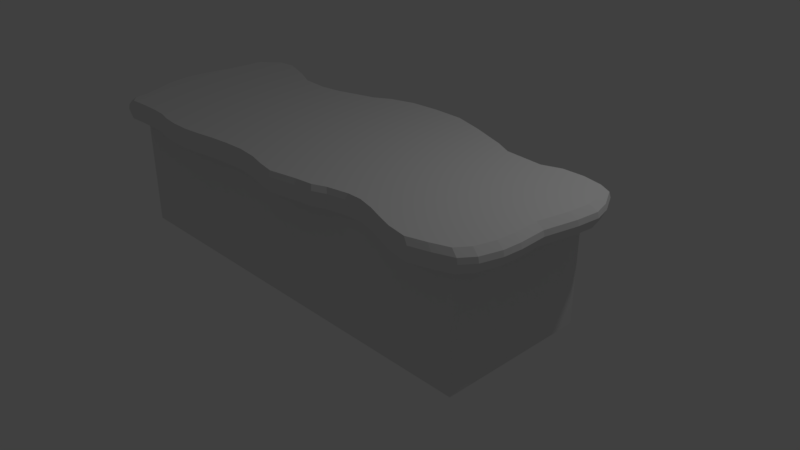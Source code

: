# Source: Desk1w-wood.blend  (saved by Blender 2.78.0; exported with 4.5.12 LTS)
import bpy
from mathutils import Matrix  # noqa: F401  (used for matrix-valued properties, if any)

bpy.ops.wm.read_factory_settings(use_empty=True)
scene = bpy.context.scene
scene.name = 'Scene'

# ---- collections
col_collection_1 = bpy.data.collections.new('Collection 1'); scene.collection.children.link(col_collection_1)

# ---- world
world_world = bpy.data.worlds.new('World'); scene.world = world_world
world_world.color = (0.05088, 0.05088, 0.05088)
world_world.use_sun_shadow = False
world_world.sun_shadow_jitter_overblur = 0.0
world_world.cycles.sampling_method = 'MANUAL'

# ---- cameras
cam_camera = bpy.data.cameras.new('Camera')
cam_camera.clip_end = 100.0
cam_camera.lens = 35.0
cam_camera.sensor_width = 32.0
cam_camera.sensor_height = 18.0
cam_camera.ortho_scale = 7.314
cam_camera.dof.focus_distance = 0.0
cam_camera.dof.aperture_fstop = 128.0

# ---- lights
light_lamp = bpy.data.lights.new('Lamp', 'POINT')
light_lamp.transmission_factor = 0.0
light_lamp.cutoff_distance = 30.0
light_lamp.energy = 100.0
light_lamp.shadow_buffer_clip_start = 1.001
light_lamp.shadow_soft_size = 0.1
light_lamp.shadow_maximum_resolution = 0.006
light_lamp.use_absolute_resolution = True

# ---- meshes
me_cube_001 = bpy.data.meshes.new('Cube.001')
me_cube_001.from_pydata([(-1.0, -1.119, -0.9336), (-1.0, -1.119, 1.0), (-1.0, 1.093, -0.9336), (-1.0, 1.093, 1.0), (5.29, -1.119, -0.9336), (5.29, -1.119, 1.0), (5.29, 1.093, -0.9336), (5.29, 1.093, 1.0), (4.63, 1.093, -0.9336), (4.63, 1.093, 1.0), (4.63, -1.119, -0.9336), (4.63, -1.119, 1.0), (2.573, 1.093, -0.9336), (2.573, -1.119, 1.0), (2.573, 1.093, 1.0), (2.573, -1.119, -0.9336), (-0.2893, 1.093, -0.9336), (-0.2893, -1.119, 1.0), (-0.2893, 1.093, 1.0), (-0.2893, -1.119, -0.9336), (1.579, 1.093, 1.0), (1.579, -1.119, -0.9336), (1.579, 1.093, -0.9336), (1.579, -1.119, 1.0), (-1.0, -1.119, 0.5399), (-1.0, 1.093, 0.5399), (5.29, 1.093, 0.5399), (5.29, -1.119, 0.5399), (4.63, -1.119, 0.5399), (4.63, 1.093, 0.5399), (2.573, 1.093, 0.5399), (2.573, -1.119, 0.5399), (-0.2893, 1.093, 0.5399), (-0.2893, -1.119, 0.5399), (1.579, -1.119, 0.5399), (1.579, 1.093, 0.5399), (-1.0, 1.093, -0.06287), (5.29, 1.093, -0.06287), (5.29, -1.119, -0.06287), (4.63, -1.119, -0.06287), (4.63, 1.093, -0.06287), (2.573, 1.093, -0.06287), (2.573, -1.119, -0.06287), (-0.2893, 1.093, -0.06287), (-0.2893, -1.119, -0.06287), (1.579, -1.119, -0.06287), (1.579, 1.093, -0.06287), (-1.0, -1.119, -0.06287), (-1.0, 1.093, -0.5786), (5.29, 1.093, -0.5786), (5.29, -1.119, -0.5786), (4.63, -1.119, -0.5786), (4.63, 1.093, -0.5786), (2.573, 1.093, -0.5786), (2.573, -1.119, -0.5786), (-0.2893, 1.093, -0.5786), (-0.2893, -1.119, -0.5786), (1.579, -1.119, -0.5786), (1.579, 1.093, -0.5786), (-1.0, -1.119, -0.5786), (4.63, 1.093, 0.5399), (2.573, 1.093, 0.5399), (4.63, 1.093, -0.06287), (2.573, 1.093, -0.06287), (4.63, -0.5807, 0.5399), (2.573, -0.5807, 0.5399), (4.63, -0.5807, -0.06287), (2.573, -0.5807, -0.06287), (4.63, -0.5674, -0.06287), (2.573, -0.5674, -0.06287), (4.63, -0.5674, -0.5786), (2.573, -0.5674, -0.5786), (-0.2893, -0.5851, 0.5399), (1.579, -0.5851, 0.5399), (-0.2893, -0.5851, -0.06287), (1.579, -0.5851, -0.06287), (-0.2893, -0.5806, -0.06287), (1.579, -0.5806, -0.06287), (-0.2893, -0.5806, -0.5786), (1.579, -0.5806, -0.5786), (3.929, -1.185, 0.8943), (0.2938, 1.184, 0.8943), (4.188, -1.25, 0.8943), (-0.1444, 1.216, 0.8943), (4.415, -1.331, 0.8943), (-0.5013, 1.379, 0.8943), (4.659, -1.412, 0.8943), (-1.004, 1.557, 0.8943), (4.951, -1.461, 0.8943), (-1.28, 1.525, 0.8943), (5.227, -1.38, 0.8943), (-1.572, 1.281, 0.8943), (5.486, -1.282, 0.8943), (-1.572, 1.054, 0.8943), (5.616, -1.104, 0.8943), (-1.268, -1.234, 0.8943), (-1.589, 0.7135, 0.8943), (5.697, -0.8119, 0.8943), (-1.134, -1.347, 0.8943), (-1.621, 0.4376, 0.8943), (5.714, -0.5522, 0.8943), (-0.8096, -1.331, 0.8943), (-1.653, 0.1293, 0.8943), (5.697, -0.1628, 0.8943), (-0.5338, -1.331, 0.8943), (-1.653, -0.1303, 0.8943), (5.795, 0.3078, 0.8943), (-0.2904, -1.347, 0.8943), (-1.572, -0.4549, 0.8943), (-1.313, -1.007, 0.8943), (5.827, 0.6323, 0.8943), (-0.09567, -1.396, 0.8943), (5.762, 0.8757, 0.8943), (0.1802, -1.428, 0.8943), (5.6, 1.184, 0.8943), (0.4723, -1.428, 0.8943), (5.308, 1.249, 0.8943), (0.7481, -1.396, 0.8943), (4.983, 1.249, 0.8943), (1.04, -1.347, 0.8943), (4.707, 1.152, 0.8943), (1.332, -1.315, 0.8943), (4.123, 1.2, 0.8943), (1.657, -1.299, 0.8943), (3.864, 1.33, 0.8943), (1.981, -1.331, 0.8943), (3.296, 1.541, 0.8943), (2.241, -1.396, 0.8943), (2.809, 1.687, 0.8943), (2.517, -1.445, 0.8943), (2.322, 1.703, 0.8943), (2.939, -1.364, 0.8943), (1.868, 1.671, 0.8943), (3.198, -1.331, 0.8943), (1.495, 1.557, 0.8943), (3.393, -1.25, 0.8943), (3.718, -1.185, 0.8943), (1.251, 1.411, 0.8943), (0.6345, 1.233, 0.8943), (-1.253, -0.9913, 0.7532), (-1.508, -0.4494, 0.7532), (-1.588, -0.1306, 0.7532), (-1.588, 0.1244, 0.7532), (-1.556, 0.4273, 0.7532), (-1.524, 0.6982, 0.7532), (-1.508, 1.033, 0.7532), (-1.508, 1.256, 0.7532), (-1.221, 1.495, 0.7532), (-0.9501, 1.527, 0.7532), (-0.456, 1.352, 0.7532), (-0.1053, 1.192, 0.7532), (0.325, 1.16, 0.7532), (0.6598, 1.208, 0.7532), (1.265, 1.384, 0.7532), (1.505, 1.527, 0.7532), (1.871, 1.639, 0.7532), (2.317, 1.671, 0.7532), (2.796, 1.655, 0.7532), (3.274, 1.511, 0.7532), (3.832, 1.304, 0.7532), (4.087, 1.176, 0.7532), (4.66, 1.129, 0.7532), (4.931, 1.224, 0.7532), (5.25, 1.224, 0.7532), (5.537, 1.16, 0.7532), (5.696, 0.8576, 0.7532), (5.76, 0.6185, 0.7532), (5.728, 0.2997, 0.7532), (5.633, -0.1625, 0.7532), (5.649, -0.545, 0.7532), (5.633, -0.8, 0.7532), (5.553, -1.087, 0.7532), (5.426, -1.262, 0.7532), (5.17, -1.358, 0.7532), (4.9, -1.438, 0.7532), (4.613, -1.39, 0.7532), (4.374, -1.31, 0.7532), (4.15, -1.23, 0.7532), (3.895, -1.167, 0.7532), (3.688, -1.167, 0.7532), (3.369, -1.23, 0.7532), (3.178, -1.31, 0.7532), (2.923, -1.342, 0.7532), (2.509, -1.422, 0.7532), (2.238, -1.374, 0.7532), (1.983, -1.31, 0.7532), (1.664, -1.278, 0.7532), (1.345, -1.294, 0.7532), (1.058, -1.326, 0.7532), (0.7713, -1.374, 0.7532), (0.5004, -1.406, 0.7532), (0.2135, -1.406, 0.7532), (-0.0575, -1.374, 0.7532), (-0.2488, -1.326, 0.7532), (-0.4879, -1.31, 0.7532), (-0.7588, -1.31, 0.7532), (-1.078, -1.326, 0.7532), (-1.209, -1.214, 0.7532), (-1.2, -0.9781, 1.035), (-1.451, -0.4449, 1.035), (-1.529, -0.1311, 1.035), (-1.529, 0.1198, 1.035), (-1.498, 0.4178, 1.035), (-1.466, 0.6845, 1.035), (-1.451, 1.014, 1.035), (-1.451, 1.233, 1.035), (-1.168, 1.469, 1.035), (-0.9016, 1.5, 1.035), (-0.4153, 1.328, 1.035), (-0.07028, 1.171, 1.035), (0.3532, 1.139, 1.035), (0.6826, 1.186, 1.035), (1.279, 1.359, 1.035), (1.514, 1.5, 1.035), (1.875, 1.61, 1.035), (2.314, 1.641, 1.035), (2.784, 1.626, 1.035), (3.255, 1.484, 1.035), (3.804, 1.281, 1.035), (4.055, 1.155, 1.035), (4.62, 1.108, 1.035), (4.886, 1.202, 1.035), (5.2, 1.202, 1.035), (5.482, 1.139, 1.035), (5.639, 0.8413, 1.035), (5.702, 0.6061, 1.035), (5.671, 0.2924, 1.035), (5.576, -0.1625, 1.035), (5.592, -0.539, 1.035), (5.576, -0.7899, 1.035), (5.498, -1.072, 1.035), (5.372, -1.245, 1.035), (5.122, -1.339, 1.035), (4.855, -1.417, 1.035), (4.573, -1.37, 1.035), (4.337, -1.292, 1.035), (4.118, -1.213, 1.035), (3.867, -1.151, 1.035), (3.663, -1.151, 1.035), (3.349, -1.213, 1.035), (3.161, -1.292, 1.035), (2.91, -1.323, 1.035), (2.502, -1.402, 1.035), (2.235, -1.355, 1.035), (1.984, -1.292, 1.035), (1.671, -1.26, 1.035), (1.357, -1.276, 1.035), (1.075, -1.308, 1.035), (0.7924, -1.355, 1.035), (0.5258, -1.386, 1.035), (0.2434, -1.386, 1.035), (-0.02322, -1.355, 1.035), (-0.2114, -1.308, 1.035), (-0.4467, -1.292, 1.035), (-0.7134, -1.292, 1.035), (-1.027, -1.308, 1.035), (-1.156, -1.198, 1.035), (3.919, -1.18, 0.9649), (0.303, 1.177, 0.9648), (4.177, -1.244, 0.9649), (-0.1328, 1.209, 0.9648), (4.366, -1.306, 0.966), (-0.4879, 1.371, 0.9648), (4.645, -1.406, 0.9648), (-0.9883, 1.548, 0.9648), (4.936, -1.454, 0.9648), (-1.263, 1.516, 0.9648), (5.21, -1.373, 0.9648), (-1.553, 1.274, 0.9648), (5.468, -1.276, 0.9648), (-1.553, 1.048, 0.9648), (5.597, -1.099, 0.9648), (-1.25, -1.228, 0.9648), (-1.569, 0.7089, 0.9648), (5.678, -0.8084, 0.9648), (-1.117, -1.341, 0.9649), (-1.602, 0.4345, 0.9648), (5.694, -0.5501, 0.9648), (-0.7946, -1.325, 0.9649), (-1.634, 0.1278, 0.9649), (5.678, -0.1627, 0.9648), (-0.5202, -1.325, 0.9649), (-1.634, -0.1304, 0.9649), (5.775, 0.3054, 0.9649), (-0.278, -1.341, 0.9649), (-1.553, -0.4532, 0.9648), (5.807, 0.6282, 0.9649), (-0.08434, -1.389, 0.9649), (5.743, 0.8703, 0.9649), (0.1901, -1.422, 0.9648), (5.581, 1.177, 0.9649), (0.4806, -1.422, 0.9648), (5.291, 1.242, 0.9649), (0.755, -1.389, 0.9648), (4.968, 1.242, 0.9649), (1.046, -1.341, 0.9648), (4.693, 1.145, 0.9649), (1.336, -1.309, 0.9648), (4.112, 1.193, 0.9649), (1.659, -1.293, 0.9648), (3.854, 1.322, 0.9649), (1.982, -1.325, 0.9648), (3.289, 1.532, 0.9649), (2.24, -1.389, 0.9649), (2.805, 1.677, 0.9649), (2.514, -1.438, 0.9649), (2.321, 1.694, 0.9649), (2.934, -1.357, 0.9649), (1.869, 1.661, 0.9648), (3.192, -1.325, 0.9649), (1.498, 1.548, 0.9648), (3.386, -1.244, 0.9649), (1.255, 1.403, 0.9648), (0.642, 1.225, 0.9648), (3.709, -1.18, 0.9649), (-1.295, -1.002, 0.9649)], [], [(24, 1, 3, 25), (29, 9, 7, 26), (26, 7, 5, 27), (33, 17, 1, 24), (8, 6, 4, 10), (18, 3, 1, 17), (7, 9, 11, 5), (12, 8, 10, 15), (27, 5, 11, 28), (30, 14, 9, 29), (35, 20, 14, 30), (22, 12, 15, 21), (9, 14, 13, 11), (28, 11, 13, 31), (2, 16, 19, 0), (25, 3, 18, 32), (20, 18, 17, 23), (34, 23, 17, 33), (31, 13, 23, 34), (14, 20, 23, 13), (16, 22, 21, 19), (32, 18, 20, 35), (43, 32, 72, 74), (42, 31, 34, 45), (45, 34, 33, 44), (36, 25, 32, 43), (39, 28, 31, 42), (46, 35, 30, 41), (30, 29, 60, 61), (38, 27, 28, 39), (44, 33, 24, 47), (37, 26, 27, 38), (40, 29, 26, 37), (47, 24, 25, 36), (59, 47, 36, 48), (52, 40, 37, 49), (49, 37, 38, 50), (56, 44, 47, 59), (50, 38, 39, 51), (52, 53, 71, 70), (58, 46, 41, 53), (51, 39, 42, 54), (48, 36, 43, 55), (57, 45, 44, 56), (54, 42, 45, 57), (55, 43, 76, 78), (16, 55, 58, 22), (15, 54, 57, 21), (21, 57, 56, 19), (2, 48, 55, 16), (10, 51, 54, 15), (22, 58, 53, 12), (12, 53, 52, 8), (4, 50, 51, 10), (19, 56, 59, 0), (6, 49, 50, 4), (8, 52, 49, 6), (0, 59, 48, 2), (62, 63, 67, 66), (41, 30, 61, 63), (40, 41, 63, 62), (29, 40, 62, 60), (67, 65, 64, 66), (60, 62, 66, 64), (63, 61, 65, 67), (61, 60, 64, 65), (71, 69, 68, 70), (53, 41, 69, 71), (41, 40, 68, 69), (40, 52, 70, 68), (74, 72, 73, 75), (46, 43, 74, 75), (32, 35, 73, 72), (35, 46, 75, 73), (78, 76, 77, 79), (58, 55, 78, 79), (43, 46, 77, 76), (46, 58, 79, 77), (153, 152, 138, 137), (180, 179, 136, 135), (154, 153, 137, 134), (181, 180, 135, 133), (155, 154, 134, 132), (182, 181, 133, 131), (156, 155, 132, 130), (183, 182, 131, 129), (157, 156, 130, 128), (184, 183, 129, 127), (158, 157, 128, 126), (185, 184, 127, 125), (159, 158, 126, 124), (186, 185, 125, 123), (160, 159, 124, 122), (187, 186, 123, 121), (161, 160, 122, 120), (188, 187, 121, 119), (162, 161, 120, 118), (189, 188, 119, 117), (163, 162, 118, 116), (190, 189, 117, 115), (164, 163, 116, 114), (191, 190, 115, 113), (165, 164, 114, 112), (192, 191, 113, 111), (166, 165, 112, 110), (140, 139, 109, 108), (193, 192, 111, 107), (167, 166, 110, 106), (141, 140, 108, 105), (194, 193, 107, 104), (168, 167, 106, 103), (142, 141, 105, 102), (195, 194, 104, 101), (169, 168, 103, 100), (143, 142, 102, 99), (196, 195, 101, 98), (170, 169, 100, 97), (144, 143, 99, 96), (197, 196, 98, 95), (171, 170, 97, 94), (145, 144, 96, 93), (139, 197, 95, 109), (172, 171, 94, 92), (146, 145, 93, 91), (173, 172, 92, 90), (147, 146, 91, 89), (174, 173, 90, 88), (148, 147, 89, 87), (175, 174, 88, 86), (149, 148, 87, 85), (176, 175, 86, 84), (150, 149, 85, 83), (177, 176, 84, 82), (151, 150, 83, 81), (178, 177, 82, 80), (152, 151, 81, 138), (179, 178, 80, 136), (201, 200, 199, 198, 256, 255, 254, 253, 252, 251, 250, 249, 248, 247, 246, 245, 244, 243, 242, 241, 240, 239, 238, 237, 236, 235, 234, 233, 232, 231, 230, 229, 228, 227, 226, 225, 224, 223, 222, 221, 220, 219, 218, 217, 216, 215, 214, 213, 212, 211, 210, 209, 208, 207, 206, 205, 204, 203, 202), (139, 140, 141, 142, 143, 144, 145, 146, 147, 148, 149, 150, 151, 152, 153, 154, 155, 156, 157, 158, 159, 160, 161, 162, 163, 164, 165, 166, 167, 168, 169, 170, 171, 172, 173, 174, 175, 176, 177, 178, 179, 180, 181, 182, 183, 184, 185, 186, 187, 188, 189, 190, 191, 192, 193, 194, 195, 196, 197), (312, 313, 211, 212), (311, 314, 238, 239), (310, 312, 212, 213), (309, 311, 239, 240), (308, 310, 213, 214), (307, 309, 240, 241), (306, 308, 214, 215), (305, 307, 241, 242), (304, 306, 215, 216), (303, 305, 242, 243), (302, 304, 216, 217), (301, 303, 243, 244), (300, 302, 217, 218), (299, 301, 244, 245), (298, 300, 218, 219), (297, 299, 245, 246), (296, 298, 219, 220), (295, 297, 246, 247), (294, 296, 220, 221), (293, 295, 247, 248), (292, 294, 221, 222), (291, 293, 248, 249), (290, 292, 222, 223), (289, 291, 249, 250), (288, 290, 223, 224), (287, 289, 250, 251), (286, 288, 224, 225), (285, 315, 198, 199), (284, 287, 251, 252), (283, 286, 225, 226), (282, 285, 199, 200), (281, 284, 252, 253), (280, 283, 226, 227), (279, 282, 200, 201), (278, 281, 253, 254), (277, 280, 227, 228), (276, 279, 201, 202), (275, 278, 254, 255), (274, 277, 228, 229), (273, 276, 202, 203), (272, 275, 255, 256), (271, 274, 229, 230), (270, 273, 203, 204), (315, 272, 256, 198), (269, 271, 230, 231), (268, 270, 204, 205), (267, 269, 231, 232), (266, 268, 205, 206), (265, 267, 232, 233), (264, 266, 206, 207), (263, 265, 233, 234), (262, 264, 207, 208), (261, 263, 234, 235), (260, 262, 208, 209), (259, 261, 235, 236), (258, 260, 209, 210), (257, 259, 236, 237), (313, 258, 210, 211), (314, 257, 237, 238), (136, 80, 257, 314), (138, 81, 258, 313), (80, 82, 259, 257), (81, 83, 260, 258), (82, 84, 261, 259), (83, 85, 262, 260), (84, 86, 263, 261), (85, 87, 264, 262), (86, 88, 265, 263), (87, 89, 266, 264), (88, 90, 267, 265), (89, 91, 268, 266), (90, 92, 269, 267), (91, 93, 270, 268), (92, 94, 271, 269), (109, 95, 272, 315), (93, 96, 273, 270), (94, 97, 274, 271), (95, 98, 275, 272), (96, 99, 276, 273), (97, 100, 277, 274), (98, 101, 278, 275), (99, 102, 279, 276), (100, 103, 280, 277), (101, 104, 281, 278), (102, 105, 282, 279), (103, 106, 283, 280), (104, 107, 284, 281), (105, 108, 285, 282), (106, 110, 286, 283), (107, 111, 287, 284), (108, 109, 315, 285), (110, 112, 288, 286), (111, 113, 289, 287), (112, 114, 290, 288), (113, 115, 291, 289), (114, 116, 292, 290), (115, 117, 293, 291), (116, 118, 294, 292), (117, 119, 295, 293), (118, 120, 296, 294), (119, 121, 297, 295), (120, 122, 298, 296), (121, 123, 299, 297), (122, 124, 300, 298), (123, 125, 301, 299), (124, 126, 302, 300), (125, 127, 303, 301), (126, 128, 304, 302), (127, 129, 305, 303), (128, 130, 306, 304), (129, 131, 307, 305), (130, 132, 308, 306), (131, 133, 309, 307), (132, 134, 310, 308), (133, 135, 311, 309), (134, 137, 312, 310), (135, 136, 314, 311), (137, 138, 313, 312)])
me_cube_001.use_remesh_preserve_volume = False
me_cube_001.use_remesh_preserve_attributes = False
me_cube_001.use_mirror_vertex_groups = False
me_cube_001.update()

# ---- objects
ob_cube = bpy.data.objects.new('Cube', me_cube_001)
ob_lamp = bpy.data.objects.new('Lamp', light_lamp)
ob_camera = bpy.data.objects.new('Camera', cam_camera)

# ---- transforms, parenting, visibility, modifiers, constraints
ob_cube.location = (-1.807, -0.4631, 0.8635)
ob_cube.scale = (0.8729, 0.8729, 0.8729)
ob_cube.lineart.crease_threshold = 0.0
ob_lamp.location = (4.076, 1.005, 5.904)
ob_lamp.rotation_euler = (0.6503, 0.05522, 1.866)
ob_lamp.lock_rotations_4d = False
ob_lamp.empty_display_type = 'ARROWS'
ob_lamp.color = (0.0, 0.0, 0.0, 0.0)
ob_lamp.lineart.crease_threshold = 0.0
ob_camera.location = (7.481, -6.508, 5.344)
ob_camera.rotation_euler = (1.109, 0.0, 0.8149)
ob_camera.lock_rotations_4d = False
ob_camera.empty_display_type = 'ARROWS'
ob_camera.color = (0.0, 0.0, 0.0, 0.0)
ob_camera.display_type = 'WIRE'
ob_camera.lineart.crease_threshold = 0.0

# ---- collection membership
col_collection_1.objects.link(ob_cube)
col_collection_1.objects.link(ob_lamp)
col_collection_1.objects.link(ob_camera)

# ---- scene / render settings (as saved in the file)
scene.camera = ob_camera
scene.frame_start = 1; scene.frame_end = 250; scene.frame_set(2)
scene.render.engine = 'BLENDER_EEVEE_NEXT'
scene.render.resolution_percentage = 50
scene.render.dither_intensity = 0.0
scene.cycles.use_denoising = False
scene.cycles.samples = 128
scene.cycles.sampling_pattern = 'TABULATED_SOBOL'
scene.cycles.light_sampling_threshold = 0.0
scene.cycles.use_adaptive_sampling = False
scene.cycles.use_light_tree = False
scene.cycles.blur_glossy = 0.0
scene.cycles.sample_clamp_indirect = 0.0
scene.view_settings.view_transform = 'Standard'
bpy.context.view_layer.update()
